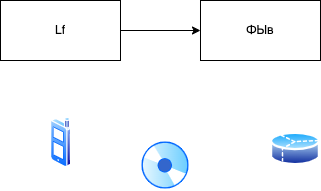

The diagram above was exported from draw.io. Its source (the exported page's mxGraphModel, read from the mxfile embedded in the PNG):
<mxGraphModel dx="230" dy="490" grid="1" gridSize="10" guides="1" tooltips="1" connect="1" arrows="1" fold="1" page="1" pageScale="1" pageWidth="827" pageHeight="1169" math="0" shadow="0">
  <root>
    <mxCell id="0" />
    <mxCell id="1" parent="0" />
    <mxCell id="4" style="edgeStyle=none;html=1;" parent="1" source="2" target="3" edge="1">
      <mxGeometry relative="1" as="geometry" />
    </mxCell>
    <mxCell id="2" value="Lf" style="whiteSpace=wrap;html=1;" parent="1" vertex="1">
      <mxGeometry x="40" y="880" width="120" height="60" as="geometry" />
    </mxCell>
    <mxCell id="3" value="ФЫв" style="whiteSpace=wrap;html=1;" parent="1" vertex="1">
      <mxGeometry x="240" y="880" width="120" height="60" as="geometry" />
    </mxCell>
    <mxCell id="5" value="" style="aspect=fixed;perimeter=ellipsePerimeter;html=1;align=center;shadow=0;dashed=0;spacingTop=3;image;image=img/lib/active_directory/cd_dvd.svg;" parent="1" vertex="1">
      <mxGeometry x="180" y="1020" width="50" height="50" as="geometry" />
    </mxCell>
    <mxCell id="6" value="" style="aspect=fixed;perimeter=ellipsePerimeter;html=1;align=center;shadow=0;dashed=0;spacingTop=3;image;image=img/lib/active_directory/database_partition_3.svg;" parent="1" vertex="1">
      <mxGeometry x="310" y="1010" width="50" height="37" as="geometry" />
    </mxCell>
    <mxCell id="7" value="" style="aspect=fixed;perimeter=ellipsePerimeter;html=1;align=center;shadow=0;dashed=0;spacingTop=3;image;image=img/lib/active_directory/cell_phone.svg;" parent="1" vertex="1">
      <mxGeometry x="90" y="997" width="21" height="50" as="geometry" />
    </mxCell>
  </root>
</mxGraphModel>